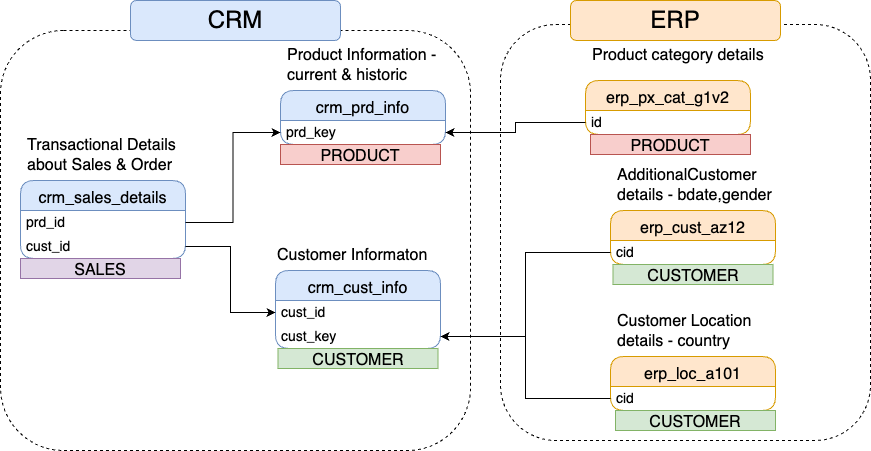

The diagram above was exported from draw.io. Its source (the exported page's mxGraphModel, read from the mxfile embedded in the PNG):
<mxGraphModel dx="946" dy="501" grid="1" gridSize="10" guides="1" tooltips="1" connect="1" arrows="1" fold="1" page="1" pageScale="1" pageWidth="850" pageHeight="1100" math="0" shadow="0">
  <root>
    <mxCell id="0" />
    <mxCell id="1" parent="0" />
    <mxCell id="Ld2j96YOI3Usx6-fxn38-26" value="&lt;font style=&quot;font-size: 16px;&quot;&gt;crm_cust_info&lt;/font&gt;" style="swimlane;fontStyle=0;childLayout=stackLayout;horizontal=1;startSize=30;horizontalStack=0;resizeParent=1;resizeParentMax=0;resizeLast=0;collapsible=1;marginBottom=0;whiteSpace=wrap;html=1;rounded=1;fillColor=#dae8fc;strokeColor=#6c8ebf;fontSize=24;" vertex="1" parent="1">
      <mxGeometry x="285" y="320" width="165" height="78" as="geometry" />
    </mxCell>
    <mxCell id="Ld2j96YOI3Usx6-fxn38-27" value="cust_id" style="text;strokeColor=none;fillColor=none;align=left;verticalAlign=middle;spacingLeft=4;spacingRight=4;overflow=hidden;points=[[0,0.5],[1,0.5]];portConstraint=eastwest;rotatable=0;whiteSpace=wrap;html=1;fontSize=14;" vertex="1" parent="Ld2j96YOI3Usx6-fxn38-26">
      <mxGeometry y="30" width="165" height="24" as="geometry" />
    </mxCell>
    <mxCell id="Ld2j96YOI3Usx6-fxn38-46" value="cust_key" style="text;strokeColor=none;fillColor=none;align=left;verticalAlign=middle;spacingLeft=4;spacingRight=4;overflow=hidden;points=[[0,0.5],[1,0.5]];portConstraint=eastwest;rotatable=0;whiteSpace=wrap;html=1;fontSize=14;" vertex="1" parent="Ld2j96YOI3Usx6-fxn38-26">
      <mxGeometry y="54" width="165" height="24" as="geometry" />
    </mxCell>
    <mxCell id="Ld2j96YOI3Usx6-fxn38-30" value="&lt;font style=&quot;font-size: 16px;&quot;&gt;Customer Informaton&lt;/font&gt;" style="text;html=1;align=left;verticalAlign=middle;whiteSpace=wrap;rounded=0;" vertex="1" parent="1">
      <mxGeometry x="285" y="290" width="170" height="30" as="geometry" />
    </mxCell>
    <mxCell id="Ld2j96YOI3Usx6-fxn38-31" value="&lt;font style=&quot;font-size: 16px;&quot;&gt;crm_prd_info&lt;/font&gt;" style="swimlane;fontStyle=0;childLayout=stackLayout;horizontal=1;startSize=30;horizontalStack=0;resizeParent=1;resizeParentMax=0;resizeLast=0;collapsible=1;marginBottom=0;whiteSpace=wrap;html=1;rounded=1;fillColor=#dae8fc;strokeColor=#6c8ebf;fontSize=24;" vertex="1" parent="1">
      <mxGeometry x="290" y="140" width="165" height="54" as="geometry" />
    </mxCell>
    <mxCell id="Ld2j96YOI3Usx6-fxn38-32" value="prd_key" style="text;strokeColor=none;fillColor=none;align=left;verticalAlign=middle;spacingLeft=4;spacingRight=4;overflow=hidden;points=[[0,0.5],[1,0.5]];portConstraint=eastwest;rotatable=0;whiteSpace=wrap;html=1;fontSize=14;" vertex="1" parent="Ld2j96YOI3Usx6-fxn38-31">
      <mxGeometry y="30" width="165" height="24" as="geometry" />
    </mxCell>
    <mxCell id="Ld2j96YOI3Usx6-fxn38-33" value="&lt;font style=&quot;font-size: 16px;&quot;&gt;Product Information - current &amp;amp; historic&lt;/font&gt;" style="text;html=1;align=left;verticalAlign=middle;whiteSpace=wrap;rounded=0;" vertex="1" parent="1">
      <mxGeometry x="295" y="100" width="175" height="30" as="geometry" />
    </mxCell>
    <mxCell id="Ld2j96YOI3Usx6-fxn38-35" value="&lt;font style=&quot;font-size: 16px;&quot;&gt;crm_sales_details&lt;/font&gt;" style="swimlane;fontStyle=0;childLayout=stackLayout;horizontal=1;startSize=30;horizontalStack=0;resizeParent=1;resizeParentMax=0;resizeLast=0;collapsible=1;marginBottom=0;whiteSpace=wrap;html=1;rounded=1;fillColor=#dae8fc;strokeColor=#6c8ebf;fontSize=24;" vertex="1" parent="1">
      <mxGeometry x="30" y="230" width="165" height="78" as="geometry" />
    </mxCell>
    <mxCell id="Ld2j96YOI3Usx6-fxn38-36" value="prd_id" style="text;strokeColor=none;fillColor=none;align=left;verticalAlign=middle;spacingLeft=4;spacingRight=4;overflow=hidden;points=[[0,0.5],[1,0.5]];portConstraint=eastwest;rotatable=0;whiteSpace=wrap;html=1;fontSize=14;" vertex="1" parent="Ld2j96YOI3Usx6-fxn38-35">
      <mxGeometry y="30" width="165" height="24" as="geometry" />
    </mxCell>
    <mxCell id="Ld2j96YOI3Usx6-fxn38-38" value="cust_id" style="text;strokeColor=none;fillColor=none;align=left;verticalAlign=middle;spacingLeft=4;spacingRight=4;overflow=hidden;points=[[0,0.5],[1,0.5]];portConstraint=eastwest;rotatable=0;whiteSpace=wrap;html=1;fontSize=14;" vertex="1" parent="Ld2j96YOI3Usx6-fxn38-35">
      <mxGeometry y="54" width="165" height="24" as="geometry" />
    </mxCell>
    <mxCell id="Ld2j96YOI3Usx6-fxn38-37" value="&lt;font style=&quot;font-size: 16px;&quot;&gt;Transactional Details about Sales &amp;amp; Order&lt;/font&gt;" style="text;html=1;align=left;verticalAlign=middle;whiteSpace=wrap;rounded=0;" vertex="1" parent="1">
      <mxGeometry x="35" y="190" width="175" height="30" as="geometry" />
    </mxCell>
    <mxCell id="Ld2j96YOI3Usx6-fxn38-39" style="edgeStyle=orthogonalEdgeStyle;rounded=0;orthogonalLoop=1;jettySize=auto;html=1;entryX=0;entryY=0.5;entryDx=0;entryDy=0;" edge="1" parent="1" source="Ld2j96YOI3Usx6-fxn38-36" target="Ld2j96YOI3Usx6-fxn38-32">
      <mxGeometry relative="1" as="geometry" />
    </mxCell>
    <mxCell id="Ld2j96YOI3Usx6-fxn38-40" style="edgeStyle=orthogonalEdgeStyle;rounded=0;orthogonalLoop=1;jettySize=auto;html=1;entryX=0;entryY=0.5;entryDx=0;entryDy=0;" edge="1" parent="1" source="Ld2j96YOI3Usx6-fxn38-38" target="Ld2j96YOI3Usx6-fxn38-27">
      <mxGeometry relative="1" as="geometry" />
    </mxCell>
    <mxCell id="Ld2j96YOI3Usx6-fxn38-43" value="&lt;font style=&quot;font-size: 16px;&quot;&gt;erp_cust_az12&lt;/font&gt;" style="swimlane;fontStyle=0;childLayout=stackLayout;horizontal=1;startSize=30;horizontalStack=0;resizeParent=1;resizeParentMax=0;resizeLast=0;collapsible=1;marginBottom=0;whiteSpace=wrap;html=1;rounded=1;fillColor=#ffe6cc;strokeColor=#d79b00;fontSize=24;" vertex="1" parent="1">
      <mxGeometry x="620" y="260" width="165" height="54" as="geometry" />
    </mxCell>
    <mxCell id="Ld2j96YOI3Usx6-fxn38-44" value="cid" style="text;strokeColor=none;fillColor=none;align=left;verticalAlign=middle;spacingLeft=4;spacingRight=4;overflow=hidden;points=[[0,0.5],[1,0.5]];portConstraint=eastwest;rotatable=0;whiteSpace=wrap;html=1;fontSize=14;" vertex="1" parent="Ld2j96YOI3Usx6-fxn38-43">
      <mxGeometry y="30" width="165" height="24" as="geometry" />
    </mxCell>
    <mxCell id="Ld2j96YOI3Usx6-fxn38-45" value="&lt;font style=&quot;font-size: 16px;&quot;&gt;AdditionalCustomer details - bdate,gender&lt;/font&gt;" style="text;html=1;align=left;verticalAlign=middle;whiteSpace=wrap;rounded=0;" vertex="1" parent="1">
      <mxGeometry x="625" y="220" width="175" height="30" as="geometry" />
    </mxCell>
    <mxCell id="Ld2j96YOI3Usx6-fxn38-47" style="edgeStyle=orthogonalEdgeStyle;rounded=0;orthogonalLoop=1;jettySize=auto;html=1;" edge="1" parent="1" source="Ld2j96YOI3Usx6-fxn38-44" target="Ld2j96YOI3Usx6-fxn38-46">
      <mxGeometry relative="1" as="geometry" />
    </mxCell>
    <mxCell id="Ld2j96YOI3Usx6-fxn38-48" value="&lt;font style=&quot;font-size: 16px;&quot;&gt;erp_loc_a101&lt;/font&gt;" style="swimlane;fontStyle=0;childLayout=stackLayout;horizontal=1;startSize=30;horizontalStack=0;resizeParent=1;resizeParentMax=0;resizeLast=0;collapsible=1;marginBottom=0;whiteSpace=wrap;html=1;rounded=1;fillColor=#ffe6cc;strokeColor=#d79b00;fontSize=24;" vertex="1" parent="1">
      <mxGeometry x="620" y="406" width="165" height="54" as="geometry" />
    </mxCell>
    <mxCell id="Ld2j96YOI3Usx6-fxn38-49" value="cid" style="text;strokeColor=none;fillColor=none;align=left;verticalAlign=middle;spacingLeft=4;spacingRight=4;overflow=hidden;points=[[0,0.5],[1,0.5]];portConstraint=eastwest;rotatable=0;whiteSpace=wrap;html=1;fontSize=14;" vertex="1" parent="Ld2j96YOI3Usx6-fxn38-48">
      <mxGeometry y="30" width="165" height="24" as="geometry" />
    </mxCell>
    <mxCell id="Ld2j96YOI3Usx6-fxn38-50" value="&lt;font style=&quot;font-size: 16px;&quot;&gt;Customer Location details - country&lt;/font&gt;" style="text;html=1;align=left;verticalAlign=middle;whiteSpace=wrap;rounded=0;" vertex="1" parent="1">
      <mxGeometry x="625" y="366" width="175" height="30" as="geometry" />
    </mxCell>
    <mxCell id="Ld2j96YOI3Usx6-fxn38-51" style="edgeStyle=orthogonalEdgeStyle;rounded=0;orthogonalLoop=1;jettySize=auto;html=1;entryX=1;entryY=0.5;entryDx=0;entryDy=0;" edge="1" parent="1" source="Ld2j96YOI3Usx6-fxn38-49" target="Ld2j96YOI3Usx6-fxn38-46">
      <mxGeometry relative="1" as="geometry" />
    </mxCell>
    <mxCell id="Ld2j96YOI3Usx6-fxn38-52" value="&lt;font style=&quot;font-size: 16px;&quot;&gt;erp_px_cat_g1v2&lt;/font&gt;" style="swimlane;fontStyle=0;childLayout=stackLayout;horizontal=1;startSize=30;horizontalStack=0;resizeParent=1;resizeParentMax=0;resizeLast=0;collapsible=1;marginBottom=0;whiteSpace=wrap;html=1;rounded=1;fillColor=#ffe6cc;strokeColor=#d79b00;fontSize=24;" vertex="1" parent="1">
      <mxGeometry x="595" y="130" width="165" height="54" as="geometry" />
    </mxCell>
    <mxCell id="Ld2j96YOI3Usx6-fxn38-53" value="id" style="text;strokeColor=none;fillColor=none;align=left;verticalAlign=middle;spacingLeft=4;spacingRight=4;overflow=hidden;points=[[0,0.5],[1,0.5]];portConstraint=eastwest;rotatable=0;whiteSpace=wrap;html=1;fontSize=14;" vertex="1" parent="Ld2j96YOI3Usx6-fxn38-52">
      <mxGeometry y="30" width="165" height="24" as="geometry" />
    </mxCell>
    <mxCell id="Ld2j96YOI3Usx6-fxn38-54" value="&lt;font style=&quot;font-size: 16px;&quot;&gt;Product category details&lt;/font&gt;" style="text;html=1;align=left;verticalAlign=middle;whiteSpace=wrap;rounded=0;" vertex="1" parent="1">
      <mxGeometry x="600" y="90" width="175" height="30" as="geometry" />
    </mxCell>
    <mxCell id="Ld2j96YOI3Usx6-fxn38-55" style="edgeStyle=orthogonalEdgeStyle;rounded=0;orthogonalLoop=1;jettySize=auto;html=1;" edge="1" parent="1" source="Ld2j96YOI3Usx6-fxn38-53" target="Ld2j96YOI3Usx6-fxn38-32">
      <mxGeometry relative="1" as="geometry" />
    </mxCell>
    <mxCell id="Ld2j96YOI3Usx6-fxn38-56" value="" style="rounded=1;whiteSpace=wrap;html=1;fillColor=none;dashed=1;" vertex="1" parent="1">
      <mxGeometry x="10" y="80" width="470" height="420" as="geometry" />
    </mxCell>
    <mxCell id="Ld2j96YOI3Usx6-fxn38-57" value="&lt;font style=&quot;font-size: 24px;&quot;&gt;CRM&lt;/font&gt;" style="rounded=1;whiteSpace=wrap;html=1;fillColor=#dae8fc;strokeColor=#6c8ebf;" vertex="1" parent="1">
      <mxGeometry x="140" y="50" width="210" height="40" as="geometry" />
    </mxCell>
    <mxCell id="Ld2j96YOI3Usx6-fxn38-58" value="" style="rounded=1;whiteSpace=wrap;html=1;fillColor=none;dashed=1;" vertex="1" parent="1">
      <mxGeometry x="510" y="74" width="370" height="416" as="geometry" />
    </mxCell>
    <mxCell id="Ld2j96YOI3Usx6-fxn38-59" value="&lt;font style=&quot;font-size: 24px;&quot;&gt;ERP&lt;/font&gt;" style="rounded=1;whiteSpace=wrap;html=1;fillColor=#ffe6cc;strokeColor=#d79b00;" vertex="1" parent="1">
      <mxGeometry x="580" y="50" width="210" height="40" as="geometry" />
    </mxCell>
    <mxCell id="Ld2j96YOI3Usx6-fxn38-60" value="&lt;font style=&quot;font-size: 16px;&quot;&gt;PRODUCT&lt;/font&gt;" style="text;html=1;strokeColor=#b85450;fillColor=#f8cecc;align=center;verticalAlign=middle;whiteSpace=wrap;overflow=hidden;" vertex="1" parent="1">
      <mxGeometry x="290" y="194" width="160" height="20" as="geometry" />
    </mxCell>
    <mxCell id="Ld2j96YOI3Usx6-fxn38-61" value="&lt;font style=&quot;font-size: 16px;&quot;&gt;PRODUCT&lt;/font&gt;" style="text;html=1;strokeColor=#b85450;fillColor=#f8cecc;align=center;verticalAlign=middle;whiteSpace=wrap;overflow=hidden;" vertex="1" parent="1">
      <mxGeometry x="600" y="184" width="160" height="20" as="geometry" />
    </mxCell>
    <mxCell id="Ld2j96YOI3Usx6-fxn38-62" value="&lt;font style=&quot;font-size: 16px;&quot;&gt;CUSTOMER&lt;/font&gt;" style="text;html=1;strokeColor=#82b366;fillColor=#d5e8d4;align=center;verticalAlign=middle;whiteSpace=wrap;overflow=hidden;" vertex="1" parent="1">
      <mxGeometry x="287.5" y="398" width="160" height="20" as="geometry" />
    </mxCell>
    <mxCell id="Ld2j96YOI3Usx6-fxn38-63" value="&lt;font style=&quot;font-size: 16px;&quot;&gt;CUSTOMER&lt;/font&gt;" style="text;html=1;strokeColor=#82b366;fillColor=#d5e8d4;align=center;verticalAlign=middle;whiteSpace=wrap;overflow=hidden;" vertex="1" parent="1">
      <mxGeometry x="622.5" y="314" width="160" height="20" as="geometry" />
    </mxCell>
    <mxCell id="Ld2j96YOI3Usx6-fxn38-64" value="&lt;font style=&quot;font-size: 16px;&quot;&gt;CUSTOMER&lt;/font&gt;" style="text;html=1;strokeColor=#82b366;fillColor=#d5e8d4;align=center;verticalAlign=middle;whiteSpace=wrap;overflow=hidden;" vertex="1" parent="1">
      <mxGeometry x="625" y="460" width="160" height="20" as="geometry" />
    </mxCell>
    <mxCell id="Ld2j96YOI3Usx6-fxn38-65" value="&lt;font style=&quot;font-size: 16px;&quot;&gt;SALES&lt;/font&gt;" style="text;html=1;strokeColor=#9673a6;fillColor=#e1d5e7;align=center;verticalAlign=middle;whiteSpace=wrap;overflow=hidden;" vertex="1" parent="1">
      <mxGeometry x="30" y="308" width="160" height="20" as="geometry" />
    </mxCell>
  </root>
</mxGraphModel>